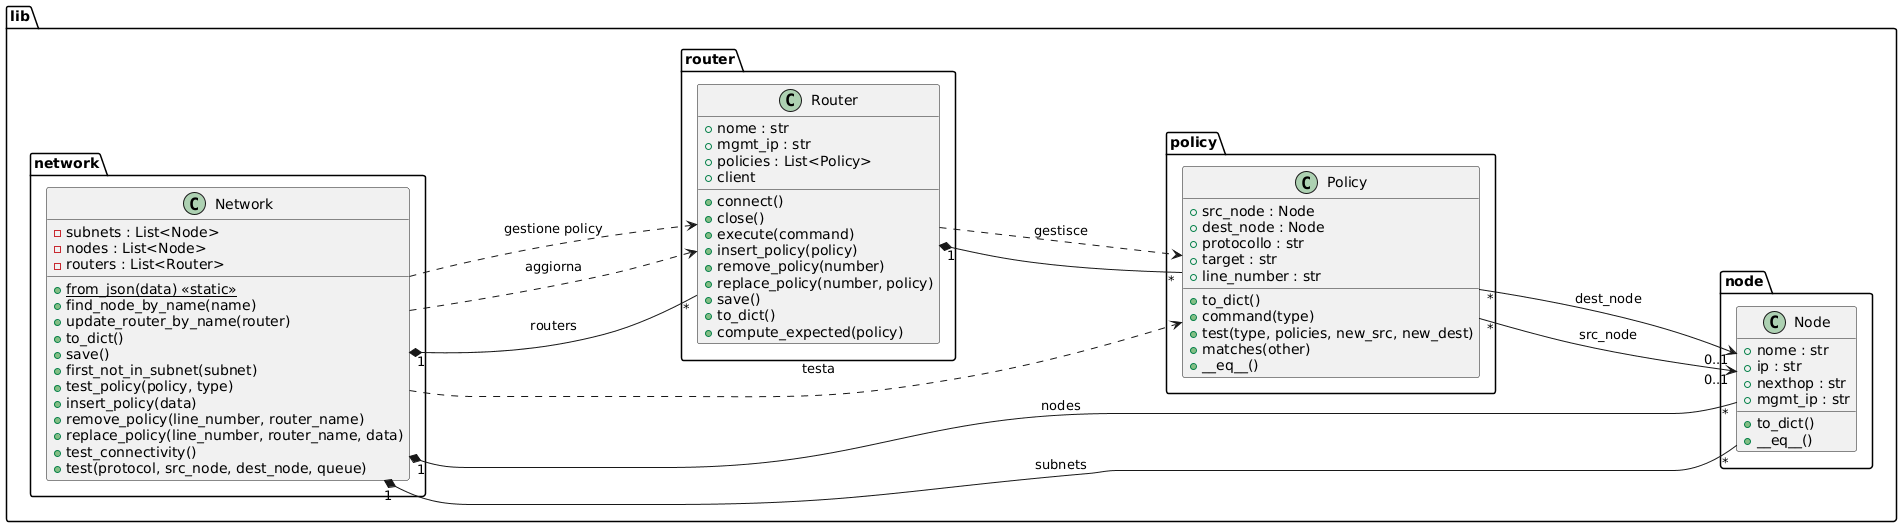

The diagram above was rendered by PlantUML. Its source (embedded in the PNG):
@startuml
left to right direction
skinparam package {
    Padding 25
    FontSize 14
}
package lib.network{
class Network {
    - subnets : List<Node>
    - nodes : List<Node>
    - routers : List<Router>

    + {static} from_json(data) <<static>>
    + find_node_by_name(name)
    + update_router_by_name(router)
    + to_dict()
    + save()
    + first_not_in_subnet(subnet)
    + test_policy(policy, type)
    + insert_policy(data)
    + remove_policy(line_number, router_name)
    + replace_policy(line_number, router_name, data)
    + test_connectivity()
    + test(protocol, src_node, dest_node, queue)
}
}
package lib.node{
class Node {
    + nome : str
    + ip : str
    + nexthop : str
    + mgmt_ip : str

    + to_dict()
    + __eq__()
}
}
package lib.policy{
class Policy {
    + src_node : Node
    + dest_node : Node
    + protocollo : str
    + target : str
    + line_number : str

    + to_dict()
    + command(type)
    + test(type, policies, new_src, new_dest)
    + matches(other)
    + __eq__()
}
}
package lib.router{
class Router {
    + nome : str
    + mgmt_ip : str
    + policies : List<Policy>
    + client

    + connect()
    + close()
    + execute(command)
    + insert_policy(policy)
    + remove_policy(number)
    + replace_policy(number, policy)
    + save()
    + to_dict()
    + compute_expected(policy)
}
}

' =====================
' Relazioni
' =====================

Network "1" *---- "*" Node : subnets
Network "1" *--down-- "*" Node : nodes
Network "1" *---- "*" Router : routers

Router "1" *---- "*" Policy

Policy "*" ----> "0..1" Node : src_node
Policy "*" ----> "0..1" Node : dest_node

Network ....> Policy : testa
Network ....> Router : aggiorna
Network ....> Router : gestione policy
Router ....> Policy : gestisce
@enduml